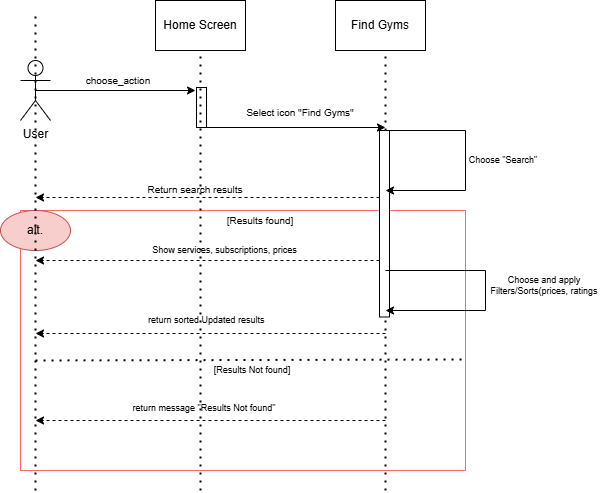

The diagram above was exported from draw.io. Its source (the exported page's mxGraphModel, read from the mxfile embedded in the PNG):
<mxGraphModel dx="781" dy="448" grid="1" gridSize="10" guides="1" tooltips="1" connect="1" arrows="1" fold="1" page="1" pageScale="1" pageWidth="827" pageHeight="1169" math="0" shadow="0">
  <root>
    <mxCell id="0" />
    <mxCell id="1" parent="0" />
    <mxCell id="d4913zsthMXoB-rhUjbv-1" value="User" style="shape=umlActor;verticalLabelPosition=bottom;verticalAlign=top;html=1;outlineConnect=0;" vertex="1" parent="1">
      <mxGeometry x="25" y="70" width="30" height="60" as="geometry" />
    </mxCell>
    <mxCell id="d4913zsthMXoB-rhUjbv-2" value="Home Screen" style="rounded=0;whiteSpace=wrap;html=1;" vertex="1" parent="1">
      <mxGeometry x="160" y="10" width="90" height="50" as="geometry" />
    </mxCell>
    <mxCell id="d4913zsthMXoB-rhUjbv-3" value="Find Gyms" style="rounded=0;whiteSpace=wrap;html=1;" vertex="1" parent="1">
      <mxGeometry x="340" y="10" width="90" height="50" as="geometry" />
    </mxCell>
    <mxCell id="d4913zsthMXoB-rhUjbv-7" value="" style="endArrow=classic;html=1;rounded=0;" edge="1" parent="1">
      <mxGeometry width="50" height="50" relative="1" as="geometry">
        <mxPoint x="40" y="100" as="sourcePoint" />
        <mxPoint x="200" y="100" as="targetPoint" />
      </mxGeometry>
    </mxCell>
    <mxCell id="d4913zsthMXoB-rhUjbv-8" value="Select icon &quot;Find Gyms&quot;" style="text;html=1;align=center;verticalAlign=middle;whiteSpace=wrap;rounded=0;fontSize=10;" vertex="1" parent="1">
      <mxGeometry x="235" y="112" width="140" height="20" as="geometry" />
    </mxCell>
    <mxCell id="d4913zsthMXoB-rhUjbv-9" value="" style="rounded=0;whiteSpace=wrap;html=1;rotation=90;" vertex="1" parent="1">
      <mxGeometry x="186" y="112" width="40" height="10" as="geometry" />
    </mxCell>
    <mxCell id="d4913zsthMXoB-rhUjbv-10" value="" style="endArrow=classic;html=1;rounded=0;exitX=1;exitY=0;exitDx=0;exitDy=0;" edge="1" parent="1" source="d4913zsthMXoB-rhUjbv-9">
      <mxGeometry width="50" height="50" relative="1" as="geometry">
        <mxPoint x="190" y="250" as="sourcePoint" />
        <mxPoint x="390" y="137" as="targetPoint" />
      </mxGeometry>
    </mxCell>
    <mxCell id="d4913zsthMXoB-rhUjbv-11" value="Choose &quot;Search&quot;" style="text;html=1;align=center;verticalAlign=middle;whiteSpace=wrap;rounded=0;fontSize=9;" vertex="1" parent="1">
      <mxGeometry x="463" y="160" width="90" height="20" as="geometry" />
    </mxCell>
    <mxCell id="d4913zsthMXoB-rhUjbv-12" value="choose_action" style="text;html=1;align=center;verticalAlign=middle;whiteSpace=wrap;rounded=0;fontSize=10;" vertex="1" parent="1">
      <mxGeometry x="78" y="80" width="90" height="20" as="geometry" />
    </mxCell>
    <mxCell id="d4913zsthMXoB-rhUjbv-17" value="" style="endArrow=classic;html=1;rounded=0;dashed=1;" edge="1" parent="1">
      <mxGeometry width="50" height="50" relative="1" as="geometry">
        <mxPoint x="390" y="207" as="sourcePoint" />
        <mxPoint x="40" y="207" as="targetPoint" />
      </mxGeometry>
    </mxCell>
    <mxCell id="d4913zsthMXoB-rhUjbv-18" value="Return search results" style="text;html=1;align=center;verticalAlign=middle;whiteSpace=wrap;rounded=0;fontSize=10;" vertex="1" parent="1">
      <mxGeometry x="134" y="189" width="132" height="20" as="geometry" />
    </mxCell>
    <mxCell id="d4913zsthMXoB-rhUjbv-19" value="" style="rounded=0;whiteSpace=wrap;html=1;strokeColor=#FF6666;" vertex="1" parent="1">
      <mxGeometry x="25" y="220" width="445" height="260" as="geometry" />
    </mxCell>
    <mxCell id="d4913zsthMXoB-rhUjbv-20" value="alt." style="ellipse;whiteSpace=wrap;html=1;fillColor=#f8cecc;strokeColor=#b85450;" vertex="1" parent="1">
      <mxGeometry x="5" y="220" width="70" height="40" as="geometry" />
    </mxCell>
    <mxCell id="d4913zsthMXoB-rhUjbv-6" value="" style="endArrow=none;dashed=1;html=1;dashPattern=1 3;strokeWidth=2;rounded=0;" edge="1" parent="1">
      <mxGeometry width="50" height="50" relative="1" as="geometry">
        <mxPoint x="40" y="500" as="sourcePoint" />
        <mxPoint x="40" y="20" as="targetPoint" />
      </mxGeometry>
    </mxCell>
    <mxCell id="d4913zsthMXoB-rhUjbv-4" value="" style="endArrow=none;dashed=1;html=1;dashPattern=1 3;strokeWidth=2;rounded=0;entryX=0.5;entryY=1;entryDx=0;entryDy=0;" edge="1" parent="1" target="d4913zsthMXoB-rhUjbv-2">
      <mxGeometry width="50" height="50" relative="1" as="geometry">
        <mxPoint x="205" y="500" as="sourcePoint" />
        <mxPoint x="260" y="210" as="targetPoint" />
      </mxGeometry>
    </mxCell>
    <mxCell id="d4913zsthMXoB-rhUjbv-21" value="[Results found]" style="text;html=1;align=center;verticalAlign=middle;whiteSpace=wrap;rounded=0;fontSize=10;" vertex="1" parent="1">
      <mxGeometry x="210" y="220" width="110" height="20" as="geometry" />
    </mxCell>
    <mxCell id="d4913zsthMXoB-rhUjbv-23" value="Show services, subscriptions, prices" style="text;html=1;align=center;verticalAlign=middle;whiteSpace=wrap;rounded=0;fontSize=9;" vertex="1" parent="1">
      <mxGeometry x="139" y="250" width="181" height="20" as="geometry" />
    </mxCell>
    <mxCell id="d4913zsthMXoB-rhUjbv-25" value="Choose and apply Filters/Sorts(prices, ratings" style="text;html=1;align=center;verticalAlign=middle;whiteSpace=wrap;rounded=0;fontSize=9;" vertex="1" parent="1">
      <mxGeometry x="484" y="280" width="130" height="30" as="geometry" />
    </mxCell>
    <mxCell id="d4913zsthMXoB-rhUjbv-26" value="" style="endArrow=classic;html=1;rounded=0;dashed=1;" edge="1" parent="1">
      <mxGeometry width="50" height="50" relative="1" as="geometry">
        <mxPoint x="390" y="270" as="sourcePoint" />
        <mxPoint x="40" y="270" as="targetPoint" />
      </mxGeometry>
    </mxCell>
    <mxCell id="d4913zsthMXoB-rhUjbv-27" value="" style="endArrow=classic;html=1;rounded=0;dashed=1;" edge="1" parent="1">
      <mxGeometry width="50" height="50" relative="1" as="geometry">
        <mxPoint x="390" y="343" as="sourcePoint" />
        <mxPoint x="40" y="343" as="targetPoint" />
      </mxGeometry>
    </mxCell>
    <mxCell id="d4913zsthMXoB-rhUjbv-28" value="&amp;nbsp;return sorted Updated results" style="text;html=1;align=center;verticalAlign=middle;whiteSpace=wrap;rounded=0;fontSize=9;" vertex="1" parent="1">
      <mxGeometry x="139" y="320" width="142" height="20" as="geometry" />
    </mxCell>
    <mxCell id="d4913zsthMXoB-rhUjbv-30" value="" style="endArrow=none;dashed=1;html=1;dashPattern=1 3;strokeWidth=2;rounded=0;entryX=0.999;entryY=0.573;entryDx=0;entryDy=0;entryPerimeter=0;" edge="1" parent="1" target="d4913zsthMXoB-rhUjbv-19">
      <mxGeometry width="50" height="50" relative="1" as="geometry">
        <mxPoint x="40" y="370" as="sourcePoint" />
        <mxPoint x="430" y="250" as="targetPoint" />
      </mxGeometry>
    </mxCell>
    <mxCell id="d4913zsthMXoB-rhUjbv-31" value="[Results Not found]" style="text;html=1;align=center;verticalAlign=middle;whiteSpace=wrap;rounded=0;fontSize=9;" vertex="1" parent="1">
      <mxGeometry x="210" y="370" width="94" height="20" as="geometry" />
    </mxCell>
    <mxCell id="d4913zsthMXoB-rhUjbv-32" value="" style="endArrow=classic;html=1;rounded=0;dashed=1;" edge="1" parent="1">
      <mxGeometry width="50" height="50" relative="1" as="geometry">
        <mxPoint x="390" y="430" as="sourcePoint" />
        <mxPoint x="40" y="430" as="targetPoint" />
      </mxGeometry>
    </mxCell>
    <mxCell id="d4913zsthMXoB-rhUjbv-34" value="return message &quot;Results Not found&quot;" style="text;html=1;align=center;verticalAlign=middle;whiteSpace=wrap;rounded=0;fontSize=9;" vertex="1" parent="1">
      <mxGeometry x="117" y="408" width="184" height="20" as="geometry" />
    </mxCell>
    <mxCell id="d4913zsthMXoB-rhUjbv-5" value="" style="endArrow=none;dashed=1;html=1;dashPattern=1 3;strokeWidth=2;rounded=0;entryX=0.5;entryY=1;entryDx=0;entryDy=0;" edge="1" parent="1">
      <mxGeometry width="50" height="50" relative="1" as="geometry">
        <mxPoint x="390" y="500" as="sourcePoint" />
        <mxPoint x="390" y="59.99668701171876" as="targetPoint" />
      </mxGeometry>
    </mxCell>
    <mxCell id="d4913zsthMXoB-rhUjbv-14" value="" style="rounded=0;whiteSpace=wrap;html=1;rotation=90;" vertex="1" parent="1">
      <mxGeometry x="295.75" y="228.25" width="186.5" height="10" as="geometry" />
    </mxCell>
    <mxCell id="d4913zsthMXoB-rhUjbv-24" value="" style="endArrow=classic;html=1;rounded=0;" edge="1" parent="1">
      <mxGeometry width="50" height="50" relative="1" as="geometry">
        <mxPoint x="390" y="280" as="sourcePoint" />
        <mxPoint x="390" y="320" as="targetPoint" />
        <Array as="points">
          <mxPoint x="490" y="280" />
          <mxPoint x="490" y="320" />
        </Array>
      </mxGeometry>
    </mxCell>
    <mxCell id="d4913zsthMXoB-rhUjbv-13" value="" style="endArrow=classic;html=1;rounded=0;" edge="1" parent="1">
      <mxGeometry width="50" height="50" relative="1" as="geometry">
        <mxPoint x="390" y="140" as="sourcePoint" />
        <mxPoint x="390" y="200" as="targetPoint" />
        <Array as="points">
          <mxPoint x="470" y="140" />
          <mxPoint x="470" y="200" />
        </Array>
      </mxGeometry>
    </mxCell>
  </root>
</mxGraphModel>